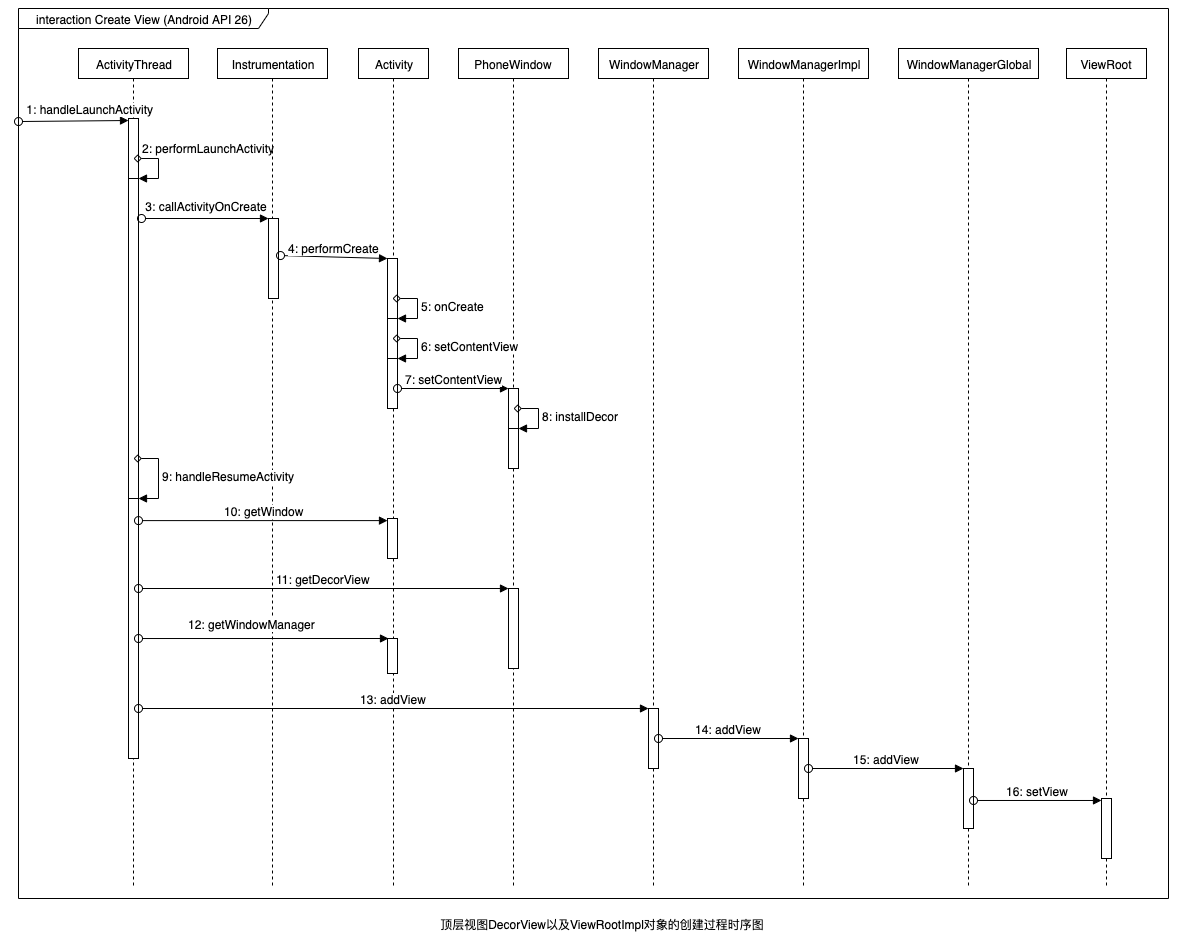

The diagram above was exported from draw.io. Its source (the exported page's mxGraphModel, read from the mxfile embedded in the PNG):
<mxGraphModel dx="1926" dy="531" grid="1" gridSize="10" guides="1" tooltips="1" connect="1" arrows="1" fold="1" page="1" pageScale="1" pageWidth="980" pageHeight="1390" background="#FFFFFF" style="azure" math="0" shadow="0">
  <root>
    <mxCell id="0" />
    <mxCell id="1" parent="0" />
    <mxCell id="W-D6RkHvNmPwNBgXHVXT-1" value="interaction Create View (Android API 26)" style="shape=umlFrame;whiteSpace=wrap;html=1;rounded=0;strokeColor=#000000;strokeWidth=1;fillColor=#ffffff;fontColor=#000000;width=250;height=20;" parent="1" vertex="1">
      <mxGeometry x="-270" y="60" width="1150" height="890" as="geometry" />
    </mxCell>
    <mxCell id="W-D6RkHvNmPwNBgXHVXT-2" value="ActivityThread" style="shape=umlLifeline;perimeter=lifelinePerimeter;whiteSpace=wrap;html=1;container=1;collapsible=0;recursiveResize=0;outlineConnect=0;rounded=0;strokeColor=#000000;strokeWidth=1;fillColor=#ffffff;fontColor=#000000;size=30;" parent="1" vertex="1">
      <mxGeometry x="-210" y="100" width="110" height="840" as="geometry" />
    </mxCell>
    <mxCell id="W-D6RkHvNmPwNBgXHVXT-3" value="Activity" style="shape=umlLifeline;perimeter=lifelinePerimeter;whiteSpace=wrap;html=1;container=1;collapsible=0;recursiveResize=0;outlineConnect=0;rounded=0;strokeColor=#000000;strokeWidth=1;fillColor=#ffffff;fontColor=#000000;size=30;" parent="1" vertex="1">
      <mxGeometry x="70" y="100" width="70" height="840" as="geometry" />
    </mxCell>
    <mxCell id="W-D6RkHvNmPwNBgXHVXT-45" value="" style="html=1;points=[];perimeter=orthogonalPerimeter;rounded=0;strokeColor=#000000;strokeWidth=1;fillColor=#ffffff;fontColor=#000000;" parent="W-D6RkHvNmPwNBgXHVXT-3" vertex="1">
      <mxGeometry x="29" y="470" width="10" height="40" as="geometry" />
    </mxCell>
    <mxCell id="W-D6RkHvNmPwNBgXHVXT-49" value="" style="html=1;points=[];perimeter=orthogonalPerimeter;rounded=0;strokeColor=#000000;strokeWidth=1;fillColor=#ffffff;fontColor=#000000;" parent="W-D6RkHvNmPwNBgXHVXT-3" vertex="1">
      <mxGeometry x="29" y="590" width="10" height="35" as="geometry" />
    </mxCell>
    <mxCell id="W-D6RkHvNmPwNBgXHVXT-4" value="PhoneWindow" style="shape=umlLifeline;perimeter=lifelinePerimeter;whiteSpace=wrap;html=1;container=1;collapsible=0;recursiveResize=0;outlineConnect=0;rounded=0;strokeColor=#000000;strokeWidth=1;fillColor=#ffffff;fontColor=#000000;size=30;" parent="1" vertex="1">
      <mxGeometry x="170" y="100" width="110" height="840" as="geometry" />
    </mxCell>
    <mxCell id="W-D6RkHvNmPwNBgXHVXT-47" value="" style="html=1;points=[];perimeter=orthogonalPerimeter;rounded=0;strokeColor=#000000;strokeWidth=1;fillColor=#ffffff;fontColor=#000000;" parent="W-D6RkHvNmPwNBgXHVXT-4" vertex="1">
      <mxGeometry x="50" y="540" width="10" height="80" as="geometry" />
    </mxCell>
    <mxCell id="W-D6RkHvNmPwNBgXHVXT-5" value="WindowManager" style="shape=umlLifeline;perimeter=lifelinePerimeter;whiteSpace=wrap;html=1;container=1;collapsible=0;recursiveResize=0;outlineConnect=0;rounded=0;strokeColor=#000000;strokeWidth=1;fillColor=#ffffff;fontColor=#000000;size=30;" parent="1" vertex="1">
      <mxGeometry x="310" y="100" width="110" height="840" as="geometry" />
    </mxCell>
    <mxCell id="W-D6RkHvNmPwNBgXHVXT-54" value="" style="html=1;points=[];perimeter=orthogonalPerimeter;rounded=0;strokeColor=#000000;strokeWidth=1;fillColor=#ffffff;fontColor=#000000;" parent="W-D6RkHvNmPwNBgXHVXT-5" vertex="1">
      <mxGeometry x="50" y="660" width="10" height="60" as="geometry" />
    </mxCell>
    <mxCell id="W-D6RkHvNmPwNBgXHVXT-6" value="WindowManagerImpl" style="shape=umlLifeline;perimeter=lifelinePerimeter;whiteSpace=wrap;html=1;container=1;collapsible=0;recursiveResize=0;outlineConnect=0;rounded=0;strokeColor=#000000;strokeWidth=1;fillColor=#ffffff;fontColor=#000000;size=30;" parent="1" vertex="1">
      <mxGeometry x="450" y="100" width="130" height="840" as="geometry" />
    </mxCell>
    <mxCell id="W-D6RkHvNmPwNBgXHVXT-56" value="" style="html=1;points=[];perimeter=orthogonalPerimeter;rounded=0;strokeColor=#000000;strokeWidth=1;fillColor=#ffffff;fontColor=#000000;" parent="W-D6RkHvNmPwNBgXHVXT-6" vertex="1">
      <mxGeometry x="60" y="690" width="10" height="60" as="geometry" />
    </mxCell>
    <mxCell id="W-D6RkHvNmPwNBgXHVXT-7" value="WindowManagerGlobal" style="shape=umlLifeline;perimeter=lifelinePerimeter;whiteSpace=wrap;html=1;container=1;collapsible=0;recursiveResize=0;outlineConnect=0;rounded=0;strokeColor=#000000;strokeWidth=1;fillColor=#ffffff;fontColor=#000000;size=30;" parent="1" vertex="1">
      <mxGeometry x="610" y="100" width="140" height="840" as="geometry" />
    </mxCell>
    <mxCell id="W-D6RkHvNmPwNBgXHVXT-58" value="" style="html=1;points=[];perimeter=orthogonalPerimeter;rounded=0;strokeColor=#000000;strokeWidth=1;fillColor=#ffffff;fontColor=#000000;" parent="W-D6RkHvNmPwNBgXHVXT-7" vertex="1">
      <mxGeometry x="65" y="720" width="10" height="60" as="geometry" />
    </mxCell>
    <mxCell id="W-D6RkHvNmPwNBgXHVXT-14" value="" style="html=1;points=[];perimeter=orthogonalPerimeter;rounded=0;strokeColor=#000000;strokeWidth=1;fillColor=#ffffff;fontColor=#000000;" parent="1" vertex="1">
      <mxGeometry x="-160" y="170" width="10" height="60" as="geometry" />
    </mxCell>
    <mxCell id="W-D6RkHvNmPwNBgXHVXT-15" value="&lt;span style=&quot;text-align: left&quot;&gt;&amp;nbsp;1: handleLaunchActivity&lt;/span&gt;" style="html=1;verticalAlign=bottom;startArrow=oval;endArrow=block;startSize=8;strokeColor=#000000;strokeWidth=1;fontColor=#000000;exitX=0;exitY=0.127;exitDx=0;exitDy=0;exitPerimeter=0;" parent="1" source="W-D6RkHvNmPwNBgXHVXT-1" edge="1">
      <mxGeometry x="0.2727" y="2" relative="1" as="geometry">
        <mxPoint x="-220" y="172" as="sourcePoint" />
        <mxPoint x="-160" y="172" as="targetPoint" />
        <mxPoint as="offset" />
      </mxGeometry>
    </mxCell>
    <mxCell id="W-D6RkHvNmPwNBgXHVXT-22" value="" style="html=1;points=[];perimeter=orthogonalPerimeter;rounded=0;strokeColor=#000000;strokeWidth=1;fillColor=#ffffff;fontColor=#000000;" parent="1" vertex="1">
      <mxGeometry x="-160" y="230" width="10" height="320" as="geometry" />
    </mxCell>
    <mxCell id="W-D6RkHvNmPwNBgXHVXT-23" value="2: performLaunchActivity" style="edgeStyle=orthogonalEdgeStyle;html=1;align=left;spacingLeft=2;endArrow=block;rounded=0;entryX=1;entryY=0;strokeColor=#000000;strokeWidth=1;fontColor=#000000;" parent="1" target="W-D6RkHvNmPwNBgXHVXT-22" edge="1">
      <mxGeometry x="-0.8462" y="10" relative="1" as="geometry">
        <mxPoint x="-155" y="210" as="sourcePoint" />
        <Array as="points">
          <mxPoint x="-130" y="210" />
        </Array>
        <mxPoint as="offset" />
      </mxGeometry>
    </mxCell>
    <mxCell id="W-D6RkHvNmPwNBgXHVXT-24" value="Instrumentation" style="shape=umlLifeline;perimeter=lifelinePerimeter;whiteSpace=wrap;html=1;container=1;collapsible=0;recursiveResize=0;outlineConnect=0;rounded=0;strokeColor=#000000;strokeWidth=1;fillColor=#ffffff;fontColor=#000000;size=30;" parent="1" vertex="1">
      <mxGeometry x="-71" y="100" width="110" height="840" as="geometry" />
    </mxCell>
    <mxCell id="W-D6RkHvNmPwNBgXHVXT-25" value="" style="html=1;points=[];perimeter=orthogonalPerimeter;rounded=0;strokeColor=#000000;strokeWidth=1;fillColor=#ffffff;fontColor=#000000;" parent="1" vertex="1">
      <mxGeometry x="-20" y="270" width="10" height="80" as="geometry" />
    </mxCell>
    <mxCell id="W-D6RkHvNmPwNBgXHVXT-26" value="&amp;nbsp;3: callActivityOnCreate" style="html=1;verticalAlign=bottom;startArrow=oval;endArrow=block;startSize=8;strokeColor=#000000;strokeWidth=1;fontColor=#000000;" parent="1" target="W-D6RkHvNmPwNBgXHVXT-25" edge="1">
      <mxGeometry x="-0.0087" y="3" relative="1" as="geometry">
        <mxPoint x="-147" y="270" as="sourcePoint" />
        <mxPoint as="offset" />
      </mxGeometry>
    </mxCell>
    <mxCell id="W-D6RkHvNmPwNBgXHVXT-27" value="" style="html=1;points=[];perimeter=orthogonalPerimeter;rounded=0;strokeColor=#000000;strokeWidth=1;fillColor=#ffffff;fontColor=#000000;" parent="1" vertex="1">
      <mxGeometry x="99" y="310" width="10" height="60" as="geometry" />
    </mxCell>
    <mxCell id="W-D6RkHvNmPwNBgXHVXT-28" value="4: performCreate" style="html=1;verticalAlign=bottom;startArrow=oval;endArrow=block;startSize=8;strokeColor=#000000;strokeWidth=1;fontColor=#000000;exitX=1.2;exitY=0.463;exitDx=0;exitDy=0;exitPerimeter=0;" parent="1" source="W-D6RkHvNmPwNBgXHVXT-25" target="W-D6RkHvNmPwNBgXHVXT-27" edge="1">
      <mxGeometry relative="1" as="geometry">
        <mxPoint y="310" as="sourcePoint" />
      </mxGeometry>
    </mxCell>
    <mxCell id="W-D6RkHvNmPwNBgXHVXT-31" value="" style="html=1;points=[];perimeter=orthogonalPerimeter;rounded=0;strokeColor=#000000;strokeWidth=1;fillColor=#ffffff;fontColor=#000000;" parent="1" vertex="1">
      <mxGeometry x="99" y="370" width="10" height="40" as="geometry" />
    </mxCell>
    <mxCell id="W-D6RkHvNmPwNBgXHVXT-32" value="5: onCreate" style="edgeStyle=orthogonalEdgeStyle;html=1;align=left;spacingLeft=2;endArrow=block;rounded=0;entryX=1;entryY=0;strokeColor=#000000;strokeWidth=1;fontColor=#000000;" parent="1" target="W-D6RkHvNmPwNBgXHVXT-31" edge="1">
      <mxGeometry relative="1" as="geometry">
        <mxPoint x="104" y="350" as="sourcePoint" />
        <Array as="points">
          <mxPoint x="129" y="350" />
        </Array>
      </mxGeometry>
    </mxCell>
    <mxCell id="W-D6RkHvNmPwNBgXHVXT-35" value="" style="html=1;points=[];perimeter=orthogonalPerimeter;rounded=0;strokeColor=#000000;strokeWidth=1;fillColor=#ffffff;fontColor=#000000;" parent="1" vertex="1">
      <mxGeometry x="99" y="410" width="10" height="50" as="geometry" />
    </mxCell>
    <mxCell id="W-D6RkHvNmPwNBgXHVXT-36" value="6: setContentView" style="edgeStyle=orthogonalEdgeStyle;html=1;align=left;spacingLeft=2;endArrow=block;rounded=0;entryX=1;entryY=0;strokeColor=#000000;strokeWidth=1;fontColor=#000000;" parent="1" target="W-D6RkHvNmPwNBgXHVXT-35" edge="1">
      <mxGeometry relative="1" as="geometry">
        <mxPoint x="104" y="390" as="sourcePoint" />
        <Array as="points">
          <mxPoint x="129" y="390" />
        </Array>
      </mxGeometry>
    </mxCell>
    <mxCell id="W-D6RkHvNmPwNBgXHVXT-37" value="" style="html=1;points=[];perimeter=orthogonalPerimeter;rounded=0;strokeColor=#000000;strokeWidth=1;fillColor=#ffffff;fontColor=#000000;" parent="1" vertex="1">
      <mxGeometry x="220" y="440" width="10" height="40" as="geometry" />
    </mxCell>
    <mxCell id="W-D6RkHvNmPwNBgXHVXT-38" value="7: setContentView" style="html=1;verticalAlign=bottom;startArrow=oval;endArrow=block;startSize=8;strokeColor=#000000;strokeWidth=1;fontColor=#000000;" parent="1" source="W-D6RkHvNmPwNBgXHVXT-35" target="W-D6RkHvNmPwNBgXHVXT-37" edge="1">
      <mxGeometry relative="1" as="geometry">
        <mxPoint x="160" y="430" as="sourcePoint" />
      </mxGeometry>
    </mxCell>
    <mxCell id="W-D6RkHvNmPwNBgXHVXT-39" value="" style="html=1;points=[];perimeter=orthogonalPerimeter;rounded=0;strokeColor=#000000;strokeWidth=1;fillColor=#ffffff;fontColor=#000000;" parent="1" vertex="1">
      <mxGeometry x="220" y="480" width="10" height="40" as="geometry" />
    </mxCell>
    <mxCell id="W-D6RkHvNmPwNBgXHVXT-40" value="8: installDecor" style="edgeStyle=orthogonalEdgeStyle;html=1;align=left;spacingLeft=2;endArrow=block;rounded=0;entryX=1;entryY=0;strokeColor=#000000;strokeWidth=1;fontColor=#000000;" parent="1" target="W-D6RkHvNmPwNBgXHVXT-39" edge="1">
      <mxGeometry relative="1" as="geometry">
        <mxPoint x="225" y="460" as="sourcePoint" />
        <Array as="points">
          <mxPoint x="250" y="460" />
        </Array>
      </mxGeometry>
    </mxCell>
    <mxCell id="W-D6RkHvNmPwNBgXHVXT-51" value="" style="html=1;points=[];perimeter=orthogonalPerimeter;rounded=0;strokeColor=#000000;strokeWidth=1;fillColor=#ffffff;fontColor=#000000;" parent="1" vertex="1">
      <mxGeometry x="-160" y="550" width="10" height="260" as="geometry" />
    </mxCell>
    <mxCell id="W-D6RkHvNmPwNBgXHVXT-52" value="9: handleResumeActivity" style="edgeStyle=orthogonalEdgeStyle;html=1;align=left;spacingLeft=2;endArrow=block;rounded=0;entryX=1;entryY=0;strokeColor=#000000;strokeWidth=1;fontColor=#000000;" parent="1" target="W-D6RkHvNmPwNBgXHVXT-51" edge="1">
      <mxGeometry relative="1" as="geometry">
        <mxPoint x="-155" y="510" as="sourcePoint" />
        <Array as="points">
          <mxPoint x="-130" y="510" />
        </Array>
      </mxGeometry>
    </mxCell>
    <mxCell id="W-D6RkHvNmPwNBgXHVXT-46" value="10: getWindow" style="html=1;verticalAlign=bottom;startArrow=oval;endArrow=block;startSize=8;strokeColor=#000000;strokeWidth=1;fontColor=#000000;exitX=1;exitY=0.085;exitDx=0;exitDy=0;exitPerimeter=0;" parent="1" source="W-D6RkHvNmPwNBgXHVXT-51" target="W-D6RkHvNmPwNBgXHVXT-45" edge="1">
      <mxGeometry relative="1" as="geometry">
        <mxPoint x="-148" y="551" as="sourcePoint" />
      </mxGeometry>
    </mxCell>
    <mxCell id="W-D6RkHvNmPwNBgXHVXT-50" value="12: getWindowManager" style="html=1;verticalAlign=bottom;startArrow=oval;endArrow=block;startSize=8;strokeColor=#000000;strokeWidth=1;fontColor=#000000;" parent="1" edge="1">
      <mxGeometry x="-0.0853" y="5" relative="1" as="geometry">
        <mxPoint x="-150" y="690.02" as="sourcePoint" />
        <mxPoint x="100" y="690" as="targetPoint" />
        <mxPoint as="offset" />
      </mxGeometry>
    </mxCell>
    <mxCell id="W-D6RkHvNmPwNBgXHVXT-48" value="11: getDecorView" style="html=1;verticalAlign=bottom;startArrow=oval;endArrow=block;startSize=8;strokeColor=#000000;strokeWidth=1;fontColor=#000000;exitX=1;exitY=0.588;exitDx=0;exitDy=0;exitPerimeter=0;" parent="1" edge="1">
      <mxGeometry relative="1" as="geometry">
        <mxPoint x="-150" y="640.0000000000001" as="sourcePoint" />
        <mxPoint x="220" y="640.0000000000001" as="targetPoint" />
      </mxGeometry>
    </mxCell>
    <mxCell id="W-D6RkHvNmPwNBgXHVXT-55" value="13: addView" style="html=1;verticalAlign=bottom;startArrow=oval;endArrow=block;startSize=8;strokeColor=#000000;strokeWidth=1;fontColor=#000000;" parent="1" target="W-D6RkHvNmPwNBgXHVXT-54" edge="1">
      <mxGeometry relative="1" as="geometry">
        <mxPoint x="-150" y="760" as="sourcePoint" />
      </mxGeometry>
    </mxCell>
    <mxCell id="W-D6RkHvNmPwNBgXHVXT-57" value="14: addView" style="html=1;verticalAlign=bottom;startArrow=oval;endArrow=block;startSize=8;strokeColor=#000000;strokeWidth=1;fontColor=#000000;" parent="1" source="W-D6RkHvNmPwNBgXHVXT-54" target="W-D6RkHvNmPwNBgXHVXT-56" edge="1">
      <mxGeometry relative="1" as="geometry">
        <mxPoint x="450" y="780" as="sourcePoint" />
      </mxGeometry>
    </mxCell>
    <mxCell id="W-D6RkHvNmPwNBgXHVXT-59" value="15: addView" style="html=1;verticalAlign=bottom;startArrow=oval;endArrow=block;startSize=8;strokeColor=#000000;strokeWidth=1;fontColor=#000000;exitX=1;exitY=0.5;exitDx=0;exitDy=0;exitPerimeter=0;" parent="1" source="W-D6RkHvNmPwNBgXHVXT-56" target="W-D6RkHvNmPwNBgXHVXT-58" edge="1">
      <mxGeometry relative="1" as="geometry">
        <mxPoint x="585" y="820" as="sourcePoint" />
      </mxGeometry>
    </mxCell>
    <mxCell id="W-D6RkHvNmPwNBgXHVXT-60" value="顶层视图DecorView以及ViewRootImpl对象的创建过程时序图" style="text;html=1;strokeColor=none;fillColor=none;align=center;verticalAlign=middle;whiteSpace=wrap;rounded=0;fontColor=#000000;" parent="1" vertex="1">
      <mxGeometry x="99" y="966" width="430" height="20" as="geometry" />
    </mxCell>
    <mxCell id="bZT7e5icTXpULmqdtGbx-1" value="ViewRoot" style="shape=umlLifeline;perimeter=lifelinePerimeter;whiteSpace=wrap;html=1;container=1;collapsible=0;recursiveResize=0;outlineConnect=0;rounded=0;strokeColor=#000000;strokeWidth=1;fillColor=#ffffff;fontColor=#000000;size=30;" vertex="1" parent="1">
      <mxGeometry x="778" y="100" width="80" height="840" as="geometry" />
    </mxCell>
    <mxCell id="bZT7e5icTXpULmqdtGbx-3" value="" style="html=1;points=[];perimeter=orthogonalPerimeter;rounded=0;strokeColor=#000000;strokeWidth=1;fillColor=#ffffff;fontColor=#000000;" vertex="1" parent="bZT7e5icTXpULmqdtGbx-1">
      <mxGeometry x="35" y="750" width="10" height="60" as="geometry" />
    </mxCell>
    <mxCell id="bZT7e5icTXpULmqdtGbx-4" value="16: setView" style="html=1;verticalAlign=bottom;startArrow=oval;endArrow=block;startSize=8;strokeColor=#000000;strokeWidth=1;fontColor=#000000;exitX=1;exitY=0.533;exitDx=0;exitDy=0;exitPerimeter=0;" edge="1" target="bZT7e5icTXpULmqdtGbx-3" parent="1" source="W-D6RkHvNmPwNBgXHVXT-58">
      <mxGeometry relative="1" as="geometry">
        <mxPoint x="753" y="850" as="sourcePoint" />
      </mxGeometry>
    </mxCell>
  </root>
</mxGraphModel>